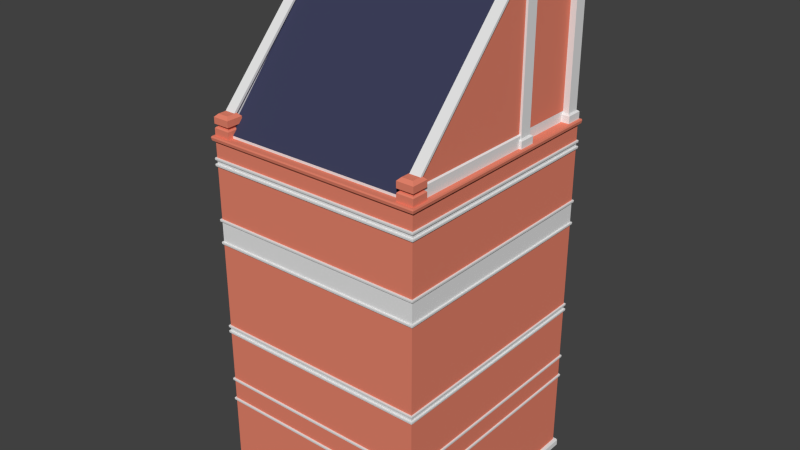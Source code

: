 # Source: House_02.blend  (saved by Blender 2.71.0; exported with 4.5.12 LTS)
import bpy
from mathutils import Matrix  # noqa: F401  (used for matrix-valued properties, if any)

bpy.ops.wm.read_factory_settings(use_empty=True)
scene = bpy.context.scene
scene.name = 'Scene'

# ---- collections
col_collection_1 = bpy.data.collections.new('Collection 1'); scene.collection.children.link(col_collection_1)

# ---- materials (node trees are filled in below, after node groups)
mat_brickwall = bpy.data.materials.new('Brickwall')
mat_brickwall.alpha_threshold = 0.0
mat_brickwall.use_transparent_shadow = False
mat_brickwall.diffuse_color = (0.8, 0.2313, 0.1512, 1.0)
mat_brickwall.roughness = 0.5
mat_brickwall.line_color = (0.0, 0.0, 0.0, 1.0)
mat_roof = bpy.data.materials.new('Roof')
mat_roof.alpha_threshold = 0.0
mat_roof.use_transparent_shadow = False
mat_roof.diffuse_color = (0.04632, 0.05003, 0.1025, 1.0)
mat_roof.roughness = 0.5
mat_roof.line_color = (0.0, 0.0, 0.0, 1.0)

# ---- material node trees

# ---- world
world_world = bpy.data.worlds.new('World'); scene.world = world_world
world_world.color = (0.05088, 0.05088, 0.05088)
world_world.use_sun_shadow = False
world_world.sun_shadow_jitter_overblur = 0.0
world_world.cycles.sampling_method = 'MANUAL'
world_world.cycles.sample_map_resolution = 256

# ---- meshes
me_cube_001 = bpy.data.meshes.new('Cube.001')
me_cube_001.from_pydata([(2.82, 1.11, 13.62), (0.0, -3.074, 9.288), (2.812, 2.987, 2.198), (2.812, -3.0, 2.198), (0.0, -2.779, 9.322), (2.812, 2.987, 4.398), (2.812, -3.0, 9.217), (2.465, 1.035, 13.7), (2.812, 2.987, 9.217), (0.0, -3.06, 9.322), (0.0, -3.0, 7.26), (2.869, 3.047, 9.217), (2.39, 1.11, 13.62), (2.869, -3.06, 9.217), (2.465, 0.7551, 13.7), (0.0, -3.038, 8.632), (2.812, 2.987, 0.1984), (2.812, -3.0, 0.1984), (2.39, 0.6804, 13.62), (0.0, -3.034, 8.649), (2.889, 3.068, -2.414e-06), (2.889, -3.081, -2.414e-06), (2.82, 0.6804, 13.47), (0.0, -3.034, 8.592), (2.867, 3.045, 0.1968), (2.867, -3.058, 0.1968), (2.39, 0.6804, 13.47), (2.812, -3.0, 2.273), (2.812, 2.987, 2.273), (0.0, -3.0, 8.649), (2.39, 1.11, 13.47), (0.0, -3.0, 8.574), (2.845, 3.021, 2.216), (2.845, -3.034, 2.216), (2.82, 1.11, 13.47), (2.845, -3.034, 2.273), (2.845, 3.021, 2.273), (0.0, -3.038, 8.782), (2.82, 0.6804, 9.262), (2.849, -3.038, 2.256), (2.849, 3.025, 2.256), (0.0, -3.034, 8.798), (2.82, 1.11, 9.262), (2.812, -3.0, 2.785), (2.812, 2.987, 2.86), (2.39, 1.11, 9.262), (0.0, -3.034, 8.742), (2.845, 3.021, 2.803), (2.845, -3.034, 2.803), (2.39, 0.6804, 9.262), (2.845, -3.034, 2.86), (2.845, 3.021, 2.86), (0.0, -3.0, 8.798), (2.754, 0.7972, 13.59), (2.849, -3.038, 2.843), (2.849, 3.025, 2.843), (0.0, -3.0, 8.724), (2.812, 2.987, 2.785), (0.0, -3.038, 7.243), (0.0, -3.034, 7.26), (2.889, 3.068, 0.1476), (2.889, -3.081, 0.1476), (2.712, -2.799, 9.647), (2.754, -2.799, 9.735), (2.812, -3.0, 4.324), (2.521, -2.799, 9.647), (2.812, -3.0, 4.398), (0.0, -3.034, 7.203), (2.845, 3.021, 4.342), (2.845, -3.034, 4.342), (2.845, -3.034, 4.398), (2.845, 3.021, 4.398), (0.0, -3.0, 7.185), (2.849, -3.038, 4.382), (2.849, 3.025, 4.382), (0.0, -3.038, 6.656), (2.812, 2.987, 4.324), (0.0, -3.034, 6.673), (2.812, -3.0, 4.174), (2.812, -3.0, 4.249), (0.0, -3.034, 6.616), (0.0, -3.0, 6.673), (0.0, -3.0, 6.598), (2.845, 3.021, 4.192), (2.845, -3.034, 4.192), (2.845, -3.034, 4.249), (2.845, 3.021, 4.249), (0.0, -3.0, 9.217), (2.849, -3.038, 4.232), (2.849, 3.025, 4.232), (0.0, -3.0, 2.86), (2.812, 2.987, 4.174), (0.0, -3.038, 4.232), (2.812, -3.0, 2.86), (2.812, 2.987, 4.249), (0.0, -3.034, 4.249), (2.812, 2.987, 6.598), (2.812, -3.0, 6.598), (0.0, -3.034, 4.192), (2.812, 2.987, 8.798), (2.812, -3.0, 6.673), (2.812, 2.987, 6.673), (0.0, -3.0, 4.249), (0.0, -3.0, 4.174), (2.845, 3.021, 6.616), (2.845, -3.034, 6.616), (2.845, -3.034, 6.673), (2.845, 3.021, 6.673), (0.0, -3.038, 4.382), (2.849, -3.038, 6.656), (2.849, 3.025, 6.656), (0.0, -3.034, 4.398), (2.812, -3.0, 7.185), (2.812, 2.987, 7.26), (0.0, -3.034, 4.342), (2.845, 3.021, 7.203), (2.845, -3.034, 7.203), (2.845, -3.034, 7.26), (2.845, 3.021, 7.26), (0.0, -3.0, 4.398), (2.849, -3.038, 7.243), (2.849, 3.025, 7.243), (0.0, -3.0, 4.324), (2.812, 2.987, 7.185), (0.0, -3.081, 0.1476), (2.812, -3.0, 8.724), (2.812, -3.0, 8.798), (0.0, -3.038, 2.843), (2.845, 3.021, 8.742), (2.845, -3.034, 8.742), (2.845, -3.034, 8.798), (2.845, 3.021, 8.798), (0.0, -3.034, 2.86), (2.849, -3.038, 8.782), (2.849, 3.025, 8.782), (0.0, -3.034, 2.803), (2.812, 2.987, 8.724), (0.0, -3.0, 2.785), (2.812, -3.0, 8.574), (2.812, -3.0, 8.649), (0.0, -3.038, 2.256), (0.0, -3.034, 2.273), (0.0, -3.034, 2.216), (2.845, 3.021, 8.592), (2.845, -3.034, 8.592), (2.845, -3.034, 8.649), (2.845, 3.021, 8.649), (0.0, -3.0, 2.273), (2.849, -3.038, 8.632), (2.849, 3.025, 8.632), (0.0, -3.058, 0.1968), (2.812, 2.987, 8.574), (0.0, -3.081, -2.414e-06), (2.812, -3.0, 7.26), (2.812, 2.987, 8.649), (0.0, -3.0, 0.1984), (2.869, 3.047, 9.322), (2.869, -3.06, 9.322), (0.0, -3.06, 9.217), (2.606, 2.766, 9.322), (2.606, -2.779, 9.322), (2.882, -3.074, 9.288), (2.882, 3.061, 9.288), (0.0, -3.0, 2.198), (2.39, -2.994, 9.262), (2.39, -2.564, 9.262), (2.82, -2.564, 9.262), (2.82, -2.994, 9.262), (2.82, -2.564, 9.607), (2.39, -2.564, 9.607), (2.39, -2.994, 9.607), (2.82, -2.994, 9.607), (2.39, -2.994, 9.766), (2.465, -2.919, 9.84), (2.39, -2.564, 9.766), (2.465, -2.639, 9.84), (2.82, -2.564, 9.766), (2.745, -2.639, 9.84), (2.82, -2.994, 9.766), (2.745, -2.919, 9.84), (2.769, -2.615, 9.607), (2.441, -2.615, 9.607), (2.441, -2.944, 9.607), (2.769, -2.944, 9.607), (2.769, -2.944, 9.533), (2.441, -2.944, 9.533), (2.441, -2.615, 9.533), (2.769, -2.615, 9.533), (2.82, -2.994, 9.504), (2.791, -2.966, 9.533), (2.419, -2.966, 9.533), (2.39, -2.994, 9.504), (2.39, -2.564, 9.504), (2.419, -2.593, 9.533), (2.791, -2.593, 9.533), (2.82, -2.564, 9.504), (0.0, 2.987, 2.198), (0.0, 2.987, 4.398), (0.0, 2.987, 2.785), (0.0, 3.047, 9.217), (0.0, 2.987, 0.1984), (0.0, 3.068, -2.414e-06), (0.0, 3.045, 0.1968), (0.0, 2.987, 2.273), (0.0, 3.021, 2.216), (0.0, 3.021, 2.273), (0.0, 3.025, 2.256), (0.0, 3.021, 2.803), (0.0, 3.021, 2.86), (0.0, 3.025, 2.843), (0.0, 3.068, 0.1476), (0.0, 2.987, 4.324), (0.0, 2.987, 2.86), (0.0, 3.021, 4.342), (0.0, 3.021, 4.398), (0.0, 3.025, 4.382), (0.0, 2.987, 4.174), (0.0, 3.021, 4.192), (0.0, 3.021, 4.249), (0.0, 3.025, 4.232), (0.0, 2.987, 9.217), (0.0, 2.987, 4.249), (0.0, 2.987, 6.598), (0.0, 2.987, 8.798), (0.0, 2.987, 7.185), (0.0, 2.987, 6.673), (0.0, 3.021, 6.616), (0.0, 3.021, 6.673), (0.0, 3.025, 6.656), (0.0, 3.021, 7.203), (0.0, 3.021, 7.26), (0.0, 3.025, 7.243), (0.0, 2.987, 8.724), (0.0, 2.987, 7.26), (0.0, 3.021, 8.742), (0.0, 3.021, 8.798), (0.0, 3.025, 8.782), (0.0, 2.987, 8.574), (0.0, 3.021, 8.592), (0.0, 3.021, 8.649), (0.0, 3.025, 8.632), (0.0, 2.987, 8.649), (0.0, 3.047, 9.322), (0.0, 2.766, 9.322), (0.0, 3.061, 9.288), (2.745, 1.035, 13.7), (2.82, 0.6804, 13.62), (2.745, 0.7551, 13.7), (2.769, 1.06, 13.47), (2.441, 1.06, 13.47), (2.441, 0.7308, 13.47), (2.769, 0.7308, 13.47), (2.769, 0.7308, 9.533), (2.441, 0.7308, 9.533), (2.441, 1.06, 9.533), (2.769, 1.06, 9.533), (2.82, 0.6804, 9.504), (2.791, 0.7089, 9.533), (2.419, 0.7089, 9.533), (2.39, 0.6804, 9.504), (2.39, 1.11, 9.504), (2.419, 1.082, 9.533), (2.791, 1.082, 9.533), (2.82, 1.11, 9.504), (2.754, 0.7972, 13.51), (2.754, -2.799, 9.647), (2.479, -2.799, 9.647), (2.479, 0.7972, 13.51), (2.479, -2.799, 9.735), (2.479, 0.7972, 13.59), (2.712, 0.7972, 13.51), (2.521, 0.7972, 13.51), (2.712, -2.799, 9.735), (2.521, -2.799, 9.735), (2.521, 0.7972, 13.59), (2.712, 0.7972, 13.59), (2.712, -2.799, 9.633), (2.521, -2.799, 9.633), (2.712, 0.7972, 9.633), (2.521, 0.7972, 9.633), (2.753, -2.799, 9.608), (2.48, -2.799, 9.608), (2.753, 0.7972, 9.608), (2.48, 0.7972, 9.608), (2.753, -2.799, 9.262), (2.48, -2.799, 9.262), (2.753, 0.7972, 9.262), (2.48, 0.7972, 9.262), (0.0, -2.857, 9.385), (2.613, -2.857, 9.385), (0.0, 0.7741, 13.62), (2.613, 0.7741, 13.62), (0.0, -2.857, 9.291), (2.613, -2.857, 9.291), (0.0, -2.684, 9.291), (2.613, -2.684, 9.291), (0.0, 0.9883, 13.62), (2.613, 0.9883, 13.62), (0.0, 0.9169, 13.66), (0.0, 0.8455, 13.66), (2.613, 0.8455, 13.66), (2.613, 0.9169, 13.66), (0.0, 0.7741, 13.53), (2.613, 0.7741, 13.53), (0.0, 0.7054, 13.62), (2.613, 0.7054, 13.62), (0.0, 0.7054, 13.53), (2.613, 0.7054, 13.53), (0.0, 2.759, 13.62), (2.613, 2.759, 13.62), (2.82, 3.012, 13.62), (2.465, 2.937, 13.7), (2.39, 3.012, 13.62), (2.465, 2.657, 13.7), (2.39, 2.582, 13.62), (2.82, 2.582, 13.47), (2.39, 2.582, 13.47), (2.39, 3.012, 13.47), (2.82, 3.012, 13.47), (2.82, 2.582, 9.262), (2.82, 3.012, 9.262), (2.39, 3.012, 9.262), (2.39, 2.582, 9.262), (2.745, 2.937, 13.7), (2.82, 2.582, 13.62), (2.745, 2.657, 13.7), (2.769, 2.961, 13.47), (2.441, 2.961, 13.47), (2.441, 2.633, 13.47), (2.769, 2.633, 13.47), (2.769, 2.633, 9.533), (2.441, 2.633, 9.533), (2.441, 2.961, 9.533), (2.769, 2.961, 9.533), (2.82, 2.582, 9.504), (2.791, 2.611, 9.533), (2.419, 2.611, 9.533), (2.39, 2.582, 9.504), (2.39, 3.012, 9.504), (2.419, 2.983, 9.533), (2.791, 2.983, 9.533), (2.82, 3.012, 9.504), (2.613, 0.9883, 9.577), (0.0, 2.759, 9.577), (2.613, 2.759, 9.577), (2.613, 2.759, 13.4), (2.613, 0.9883, 13.4), (0.0, 2.759, 13.4), (0.0, 2.88, 9.577), (2.613, 2.88, 9.577), (0.0, 2.88, 9.27), (2.613, 2.88, 9.27), (2.613, 0.9883, 9.27), (2.613, 2.759, 9.27), (0.0, 2.895, 13.62), (2.613, 2.895, 13.62), (2.613, 2.895, 13.4), (0.0, 2.895, 13.4), (2.719, 0.9883, 13.62), (2.719, 2.759, 13.62), (2.719, 2.759, 13.4), (2.719, 0.9883, 13.4)], [], [(200, 16, 24, 202), (16, 17, 25, 24), (250, 249, 254, 253), (91, 78, 93, 44), (66, 5, 96, 97), (119, 66, 97, 82), (196, 2, 16, 200), (2, 3, 17, 16), (248, 251, 252, 255), (210, 60, 20, 201), (60, 61, 21, 20), (257, 262, 255, 252), (260, 263, 42, 45), (28, 27, 35, 36), (203, 28, 36, 205), (140, 39, 35, 141), (39, 40, 36, 35), (273, 274, 269, 268), (163, 3, 33, 142), (3, 2, 32, 33), (277, 279, 283, 281), (142, 33, 39, 140), (33, 32, 40, 39), (65, 271, 279, 277), (127, 54, 50, 132), (54, 55, 51, 50), (281, 283, 287, 285), (137, 43, 48, 135), (135, 48, 54, 127), (48, 47, 55, 54), (272, 275, 274, 273), (147, 27, 43, 137), (27, 28, 57, 43), (43, 57, 47, 48), (264, 265, 62, 270), (202, 24, 60, 210), (24, 25, 61, 60), (259, 260, 45, 49), (256, 259, 49, 38), (216, 91, 44, 212), (265, 264, 53, 63), (212, 44, 51, 208), (108, 73, 70, 111), (73, 74, 71, 70), (122, 64, 69, 114), (114, 69, 73, 108), (69, 68, 74, 73), (64, 76, 68, 69), (267, 266, 268, 269), (246, 18, 26, 22), (44, 93, 50, 51), (12, 0, 34, 30), (92, 88, 85, 95), (88, 89, 86, 85), (284, 286, 282, 280), (103, 78, 84, 98), (98, 84, 88, 92), (84, 83, 89, 88), (276, 278, 270, 62), (78, 91, 83, 84), (18, 12, 30, 26), (263, 256, 38, 42), (52, 126, 6, 87), (259, 256, 257, 258), (126, 99, 8, 6), (5, 66, 70, 71), (197, 5, 71, 214), (263, 260, 261, 262), (94, 79, 85, 86), (221, 94, 86, 218), (76, 64, 79, 94), (260, 259, 258, 261), (261, 258, 253, 254), (211, 76, 94, 221), (256, 263, 262, 257), (151, 138, 153, 113), (247, 14, 18, 246), (101, 100, 106, 107), (225, 101, 107, 227), (22, 26, 250, 251), (75, 109, 106, 77), (109, 110, 107, 106), (30, 34, 248, 249), (34, 22, 251, 248), (82, 97, 105, 80), (97, 96, 104, 105), (26, 30, 249, 250), (251, 250, 253, 252), (80, 105, 109, 75), (105, 104, 110, 109), (249, 248, 255, 254), (245, 247, 246, 0), (58, 120, 117, 59), (120, 121, 118, 117), (7, 245, 0, 12), (14, 7, 12, 18), (72, 112, 116, 67), (67, 116, 120, 58), (116, 115, 121, 120), (262, 261, 254, 255), (125, 56, 29, 139), (81, 100, 112, 72), (100, 101, 123, 112), (138, 31, 10, 153), (112, 123, 115, 116), (0, 246, 22, 34), (258, 257, 252, 253), (247, 245, 7, 14), (237, 151, 113, 233), (275, 272, 63, 53), (233, 113, 118, 230), (37, 133, 130, 41), (133, 134, 131, 130), (153, 10, 59, 117), (139, 29, 19, 145), (56, 125, 129, 46), (46, 129, 133, 37), (129, 128, 134, 133), (125, 136, 128, 129), (126, 52, 41, 130), (113, 153, 117, 118), (15, 148, 145, 19), (148, 149, 146, 145), (31, 138, 144, 23), (23, 144, 148, 15), (144, 143, 149, 148), (138, 151, 143, 144), (100, 81, 77, 106), (99, 126, 130, 131), (223, 99, 131, 235), (64, 122, 102, 79), (154, 139, 145, 146), (241, 154, 146, 239), (136, 125, 139, 154), (232, 136, 154, 241), (87, 6, 13, 158), (78, 103, 90, 93), (6, 8, 11, 13), (161, 162, 156, 157), (1, 161, 157, 9), (157, 156, 159, 160), (9, 157, 160, 4), (93, 90, 132, 50), (13, 11, 162, 161), (79, 102, 95, 85), (158, 13, 161, 1), (179, 177, 175, 173), (190, 189, 184, 185), (176, 178, 171, 168), (194, 193, 186, 187), (173, 175, 174, 172), (175, 177, 176, 174), (177, 179, 178, 176), (179, 173, 172, 178), (193, 190, 185, 186), (172, 174, 169, 170), (174, 176, 168, 169), (178, 172, 170, 171), (188, 191, 164, 167), (191, 192, 165, 164), (192, 195, 166, 165), (189, 194, 187, 184), (180, 183, 184, 187), (182, 181, 186, 185), (181, 180, 187, 186), (183, 182, 185, 184), (170, 169, 181, 182), (168, 171, 183, 180), (169, 168, 180, 181), (171, 170, 182, 183), (188, 195, 194, 189), (192, 191, 190, 193), (195, 192, 193, 194), (191, 188, 189, 190), (195, 188, 167, 166), (28, 203, 198, 57), (8, 220, 199, 11), (99, 223, 220, 8), (5, 197, 222, 96), (66, 119, 111, 70), (25, 150, 124, 61), (40, 206, 205, 36), (2, 196, 204, 32), (32, 204, 206, 40), (55, 209, 208, 51), (47, 207, 209, 55), (57, 198, 207, 47), (74, 215, 214, 71), (68, 213, 215, 74), (76, 211, 213, 68), (89, 219, 218, 86), (83, 217, 219, 89), (91, 216, 217, 83), (101, 225, 224, 123), (110, 228, 227, 107), (96, 222, 226, 104), (104, 226, 228, 110), (121, 231, 230, 118), (115, 229, 231, 121), (123, 224, 229, 115), (27, 147, 141, 35), (61, 124, 152, 21), (134, 236, 235, 131), (128, 234, 236, 134), (136, 232, 234, 128), (149, 240, 239, 146), (143, 238, 240, 149), (151, 237, 238, 143), (3, 163, 155, 17), (17, 155, 150, 25), (162, 244, 242, 156), (156, 242, 243, 159), (11, 199, 244, 162), (62, 65, 277, 276), (65, 266, 267, 271), (280, 282, 278, 276), (276, 277, 281, 280), (280, 281, 285, 284), (302, 303, 307, 306), (289, 288, 292, 293), (293, 292, 294, 295), (298, 301, 297, 296), (290, 291, 300, 299), (299, 300, 301, 298), (288, 289, 303, 302), (306, 307, 305, 304), (291, 290, 304, 305), (328, 327, 332, 331), (296, 297, 309, 308), (326, 329, 330, 333), (335, 340, 333, 330), (338, 341, 320, 321), (337, 338, 321, 322), (334, 337, 322, 319), (324, 314, 316, 315), (312, 310, 318, 317), (314, 312, 317, 316), (341, 334, 319, 320), (337, 334, 335, 336), (341, 338, 339, 340), (338, 337, 336, 339), (339, 336, 331, 332), (334, 341, 340, 335), (325, 313, 314, 324), (315, 316, 328, 329), (317, 318, 326, 327), (318, 315, 329, 326), (316, 317, 327, 328), (329, 328, 331, 330), (327, 326, 333, 332), (323, 325, 324, 310), (311, 323, 310, 312), (313, 311, 312, 314), (340, 339, 332, 333), (310, 324, 315, 318), (336, 335, 330, 331), (325, 323, 311, 313), (345, 346, 342, 344), (347, 345, 344, 343), (346, 345, 360, 361), (345, 347, 357, 356), (343, 344, 349, 348), (348, 349, 351, 350), (344, 342, 352, 353), (344, 353, 351, 349), (354, 355, 356, 357), (309, 345, 356, 355), (308, 309, 355, 354), (359, 358, 361, 360), (297, 346, 361, 358), (345, 309, 359, 360), (309, 297, 358, 359)])
me_cube_001.polygons.foreach_set('material_index', [2, 2, 2, 0, 0, 0, 0, 0, 2, 2, 2, 2, 2, 2, 2, 2, 2, 2, 2, 2, 2, 2, 2, 2, 2, 2, 2, 2, 2, 2, 2, 0, 0, 2, 2, 2, 2, 2, 2, 0, 2, 2, 2, 2, 2, 2, 2, 2, 2, 2, 2, 2, 2, 2, 2, 2, 2, 2, 0, 2, 2, 2, 0, 2, 0, 2, 2, 2, 2, 2, 2, 2, 2, 2, 2, 0, 2, 2, 2, 2, 2, 2, 2, 2, 2, 2, 2, 2, 2, 2, 2, 2, 2, 2, 2, 2, 2, 2, 2, 2, 2, 2, 2, 0, 2, 2, 2, 2, 0, 2, 2, 2, 2, 2, 2, 2, 2, 2, 2, 2, 2, 2, 2, 2, 2, 2, 2, 2, 2, 2, 2, 2, 2, 2, 2, 0, 0, 0, 0, 0, 0, 0, 2, 0, 2, 0, 0, 0, 0, 0, 0, 0, 0, 0, 0, 0, 0, 0, 0, 0, 0, 0, 0, 0, 0, 0, 0, 0, 0, 0, 0, 0, 0, 0, 0, 0, 0, 0, 0, 2, 2, 2, 2, 2, 2, 2, 2, 2, 2, 2, 2, 2, 2, 2, 2, 2, 2, 2, 2, 2, 2, 2, 2, 2, 2, 2, 2, 2, 0, 2, 0, 0, 0, 2, 2, 2, 2, 2, 2, 2, 2, 2, 2, 2, 1, 2, 2, 2, 1, 2, 2, 2, 2, 2, 2, 2, 2, 2, 2, 2, 2, 2, 2, 2, 2, 2, 2, 2, 2, 2, 2, 2, 2, 2, 2, 2, 2, 0, 0, 2, 2, 2, 2, 2, 2, 2, 2, 2, 2, 2, 2, 2])
_uv = me_cube_001.uv_layers.new(name='UVMap')
_uv.uv.foreach_set('vector', [0.5, 0.9934, 1.906, 0.9934, 1.933, 1.022, 0.5, 1.022, 0.9062, 0.9934, 0.9062, -2.0, 0.9335, -2.029, 0.9335, 1.022, 0.8654, 0.233, 1.03, 0.233, 1.03, -1.734, 0.8654, -1.734, 0.9934, 0.587, -2.0, 0.587, -2.0, -0.07001, 0.9934, -0.07001, 0.0, 0.6992, 2.993, 0.6992, 2.993, 1.799, 0.0, 1.799, 0.5, 0.6992, 1.906, 0.6992, 1.906, 1.799, 0.5, 1.799, 0.5, 0.5992, 1.906, 0.5992, 1.906, -0.4008, 0.5, -0.4008, 0.9934, 0.5992, -2.0, 0.5992, -2.0, -0.4008, 0.9934, -0.4008, 0.02978, 0.233, -0.1346, 0.233, -0.1346, -1.734, 0.02978, -1.734, 0.5, 0.5738, 1.944, 0.5738, 1.944, 0.5, 0.5, 0.5, 0.03409, 0.5738, -3.041, 0.5738, -3.041, 0.5, 0.03409, 0.5, 0.8957, 0.8544, 0.8957, 1.041, 0.8847, 1.03, 0.8847, 0.8654, 0.6951, 0.252, 0.9099, 0.252, 0.9099, 0.1311, 0.6951, 0.1311, 0.9062, 0.9934, 0.9062, -2.0, 0.9224, -2.017, 0.9224, 1.011, 0.5, 0.9934, 1.906, 0.9934, 1.922, 1.011, 0.5, 1.011, 0.5, 0.6282, 1.924, 0.6282, 1.922, 0.6365, 0.5, 0.6365, 0.9808, 0.6282, 4.013, 0.6282, 4.011, 0.6365, 0.9828, 0.6365, 0.7606, 0.3677, 0.7606, 2.297, 0.7394, 2.297, 0.7394, 0.3677, 0.5, 0.0, 1.906, 0.0, 1.922, -0.01722, 0.5, -0.01722, 0.9062, 0.0, 0.9062, 2.993, 0.9224, 3.011, 0.9224, -0.01722, 0.7606, 0.1004, 0.7606, 1.899, 0.74, 1.899, 0.74, 0.1004, 0.5, 0.6081, 1.922, 0.6081, 1.924, 0.6282, 0.5, 0.6282, 0.9828, 0.6081, 4.011, 0.6081, 4.013, 0.6282, 0.9808, 0.6282, 0.1004, 0.3236, 1.899, 2.253, 1.899, 0.3163, 0.1004, 0.3163, 0.5, 0.9216, 1.924, 0.9216, 1.922, 0.93, 0.5, 0.93, 0.9808, 0.9216, 4.013, 0.9216, 4.011, 0.93, 0.9828, 0.93, 0.1004, 0.304, 1.899, 0.304, 1.899, 0.1311, 0.1004, 0.1311, 0.5, 0.0, 1.906, 0.0, 1.922, -0.01722, 0.5, -0.01722, 0.5, 0.9016, 1.922, 0.9016, 1.924, 0.9216, 0.5, 0.9216, 0.9828, 0.9016, 4.011, 0.9016, 4.013, 0.9216, 0.9808, 0.9216, 0.8558, 0.3677, 0.8558, 2.297, 0.7606, 2.297, 0.7606, 0.3677, 0.5, 0.6365, 1.906, 0.6365, 1.906, 0.8927, 0.5, 0.8927, 0.0, 0.6365, 2.993, 0.6365, 2.993, 0.8927, 0.0, 0.8927, 0.9062, 0.0, 0.9062, 2.993, 0.9224, 3.011, 0.9224, -0.01722, 0.8771, 0.253, 0.8771, -1.676, 0.8558, -1.676, 0.8558, 0.253, 0.5, 0.5984, 1.933, 0.5984, 1.944, 0.5738, 0.5, 0.5738, 0.02249, 0.5984, -3.029, 0.5984, -3.041, 0.5738, 0.03409, 0.5738, 0.8402, 0.252, 1.055, 0.252, 1.055, 0.1311, 0.8402, 0.1311, 0.9099, 0.252, 0.6951, 0.252, 0.6951, 0.1311, 0.9099, 0.1311, 0.5, 0.587, 1.906, 0.587, 1.906, -0.07001, 0.5, -0.07001, 0.1004, 0.3236, 1.899, 2.253, 1.899, 2.297, 0.1004, 0.3677, 0.5, 0.9934, 1.906, 0.9934, 1.922, 1.011, 0.5, 1.011, 0.5, 0.6908, 1.924, 0.6908, 1.922, 0.6992, 0.5, 0.6992, 0.9808, 0.6908, 4.013, 0.6908, 4.011, 0.6992, 0.9828, 0.6992, 0.5, 0.0, 1.906, 0.0, 1.922, -0.01722, 0.5, -0.01722, 0.5, 0.6708, 1.922, 0.6708, 1.924, 0.6908, 0.5, 0.6908, 0.9828, 0.6708, 4.011, 0.6708, 4.013, 0.6908, 0.9808, 0.6908, 0.9062, 0.0, 0.9062, 2.993, 0.9224, 3.011, 0.9224, -0.01722, 0.8986, 0.253, -0.8996, -1.676, -0.8996, -1.632, 0.8986, 0.297, 0.9099, 0.3122, 0.6951, 0.3122, 0.6951, 0.233, 0.9099, 0.233, 0.9062, 0.9934, 0.9062, -2.0, 0.9224, -2.017, 0.9224, 1.011, 0.6951, 0.3122, 0.9099, 0.3122, 0.9099, 0.233, 0.6951, 0.233, 0.5, 0.616, 1.924, 0.616, 1.922, 0.6244, 0.5, 0.6244, 0.9808, 0.616, 4.013, 0.616, 4.011, 0.6244, 0.9828, 0.6244, 0.1004, 0.1311, 1.899, 0.1311, 1.899, 0.304, 0.1004, 0.304, 0.5, 0.0, 1.906, 0.0, 1.922, -0.01722, 0.5, -0.01722, 0.5, 0.596, 1.922, 0.596, 1.924, 0.616, 0.5, 0.616, 0.9828, 0.596, 4.011, 0.596, 4.013, 0.616, 0.9808, 0.616, 0.1004, 0.3163, 1.899, 0.3163, 1.899, 2.253, 0.1004, 0.3236, 0.9062, 0.0, 0.9062, 2.993, 0.9224, 3.011, 0.9224, -0.01722, 0.8402, 0.3122, 1.055, 0.3122, 1.055, 0.233, 0.8402, 0.233, 0.05501, 0.252, -0.1598, 0.252, -0.1598, 0.1311, 0.05501, 0.1311, 0.5, 0.8992, 1.906, 0.8992, 1.906, 1.109, 0.5, 1.109, 0.6951, 0.252, 0.9099, 0.252, 0.8957, 0.2663, 0.7093, 0.2663, 0.0, 0.8992, 2.993, 0.8992, 2.993, 1.109, 0.0, 1.109, 0.9062, 0.9934, 0.9062, -2.0, 0.9224, -2.017, 0.9224, 1.011, 0.5, 0.9934, 1.906, 0.9934, 1.922, 1.011, 0.5, 1.011, 0.9099, 0.252, 0.6951, 0.252, 0.7093, 0.2663, 0.8957, 0.2663, 0.9062, 0.9934, 0.9062, -2.0, 0.9224, -2.017, 0.9224, 1.011, 0.5, 0.9934, 1.906, 0.9934, 1.922, 1.011, 0.5, 1.011, 0.9934, 0.6619, -2.0, 0.6619, -2.0, 0.6244, 0.9934, 0.6244, 0.05501, 0.252, -0.1598, 0.252, -0.1456, 0.2663, 0.04078, 0.2663, 0.7093, 0.04078, 0.7093, -0.1456, 0.7203, -0.1346, 0.7203, 0.02978, 0.5, 0.6619, 1.906, 0.6619, 1.906, 0.6244, 0.5, 0.6244, 0.8402, 0.252, 1.055, 0.252, 1.041, 0.2663, 0.8544, 0.2663, 0.9934, 0.787, -2.0, 0.787, -2.0, 0.13, 0.9934, 0.13, 0.8726, 0.8775, 0.7324, 0.8775, 0.6951, 0.8402, 0.9099, 0.8402, 0.9062, 0.9934, 0.9062, -2.0, 0.9224, -2.017, 0.9224, 1.011, 0.5, 0.9934, 1.906, 0.9934, 1.922, 1.011, 0.5, 1.011, 0.9099, 0.8402, 0.6951, 0.8402, 0.7203, 0.8654, 0.8847, 0.8654, 0.5, 0.8282, 1.924, 0.8282, 1.922, 0.8365, 0.5, 0.8365, 0.9808, 0.8282, 4.013, 0.8282, 4.011, 0.8365, 0.9828, 0.8365, 0.6951, 0.05501, 0.9099, 0.05501, 0.8847, 0.02978, 0.7203, 0.02978, 0.9099, 0.05501, 0.9099, -0.1598, 0.8847, -0.1346, 0.8847, 0.02978, 0.5, 0.0, 1.906, 0.0, 1.922, -0.01722, 0.5, -0.01722, 0.9062, 0.0, 0.9062, 2.993, 0.9224, 3.011, 0.9224, -0.01722, 0.6951, 0.8402, 0.6951, 1.055, 0.7203, 1.03, 0.7203, 0.8654, 0.8847, 0.233, 0.7203, 0.233, 0.7203, -1.734, 0.8847, -1.734, 0.5, 0.8081, 1.922, 0.8081, 1.924, 0.8282, 0.5, 0.8282, 0.9828, 0.8081, 4.011, 0.8081, 4.013, 0.8282, 0.9808, 0.8282, 0.7203, 0.233, 0.8847, 0.233, 0.8847, -1.734, 0.7203, -1.734, 0.8726, 0.01766, 0.8726, -0.1225, 0.9099, -0.1598, 0.9099, 0.05501, 0.5, 0.1216, 1.924, 0.1216, 1.922, 0.13, 0.5, 0.13, 0.9808, 0.1216, 4.013, 0.1216, 4.011, 0.13, 0.9828, 0.13, 0.7324, 0.01766, 0.8726, 0.01766, 0.9099, 0.05501, 0.6951, 0.05501, 0.7324, 0.8775, 0.7324, 1.018, 0.6951, 1.055, 0.6951, 0.8402, 0.5, 0.0, 1.906, 0.0, 1.922, -0.01722, 0.5, -0.01722, 0.5, 0.1016, 1.922, 0.1016, 1.924, 0.1216, 0.5, 0.1216, 0.9828, 0.1016, 4.011, 0.1016, 4.013, 0.1216, 0.9808, 0.1216, 0.8957, 0.04078, 0.7093, 0.04078, 0.7203, 0.02978, 0.8847, 0.02978, 0.9062, 0.8619, -0.5, 0.8619, -0.5, 0.8244, 0.9062, 0.8244, 0.5, 0.8365, 1.906, 0.8365, 1.906, 1.093, 0.5, 1.093, 0.0, 0.8365, 2.993, 0.8365, 2.993, 1.093, 0.0, 1.093, 0.9062, 0.787, -0.5, 0.787, -0.5, 0.13, 0.9062, 0.13, 0.9062, 0.0, 0.9062, 2.993, 0.9224, 3.011, 0.9224, -0.01722, 0.05501, 0.3122, -0.1598, 0.3122, -0.1598, 0.233, 0.05501, 0.233, 0.7093, 0.8544, 0.8957, 0.8544, 0.8847, 0.8654, 0.7203, 0.8654, 0.8726, 0.8775, 0.8726, 1.018, 0.7324, 1.018, 0.7324, 0.8775, 0.5, 0.787, 1.906, 0.787, 1.906, 0.13, 0.5, 0.13, 0.8558, 0.297, 0.8558, -1.632, 0.8771, -1.632, 0.8771, 0.297, 0.5, 0.9934, 1.906, 0.9934, 1.922, 1.011, 0.5, 1.011, 0.5, 0.8908, 1.924, 0.8908, 1.922, 0.8992, 0.5, 0.8992, 0.9808, 0.8908, 4.013, 0.8908, 4.011, 0.8992, 0.9828, 0.8992, 0.9062, 0.0, -0.5, 0.0, -0.5, -0.01722, 0.9224, -0.01722, 0.9062, 0.0, -0.5, 0.0, -0.5, -0.01722, 0.9224, -0.01722, 0.5, 0.0, 1.906, 0.0, 1.922, -0.01722, 0.5, -0.01722, 0.5, 0.8708, 1.922, 0.8708, 1.924, 0.8908, 0.5, 0.8908, 0.9828, 0.8708, 4.011, 0.8708, 4.013, 0.8908, 0.9808, 0.8908, 0.9062, 0.0, 0.9062, 2.993, 0.9224, 3.011, 0.9224, -0.01722, 0.9062, 0.0, -0.5, 0.0, -0.5, -0.01722, 0.9224, -0.01722, 0.9062, 0.9934, 0.9062, -2.0, 0.9224, -2.017, 0.9224, 1.011, 0.5, 0.816, 1.924, 0.816, 1.922, 0.8244, 0.5, 0.8244, 0.9808, 0.816, 4.013, 0.816, 4.011, 0.8244, 0.9828, 0.8244, 0.5, 0.0, 1.906, 0.0, 1.922, -0.01722, 0.5, -0.01722, 0.5, 0.796, 1.922, 0.796, 1.924, 0.816, 0.5, 0.816, 0.9828, 0.796, 4.011, 0.796, 4.013, 0.816, 0.9808, 0.816, 0.9062, 0.0, 0.9062, 2.993, 0.9224, 3.011, 0.9224, -0.01722, 0.9062, 0.0, -0.5, 0.0, -0.5, -0.01722, 0.9224, -0.01722, 0.9062, 0.9934, 0.9062, -2.0, 0.9224, -2.017, 0.9224, 1.011, 0.5, 0.9934, 1.906, 0.9934, 1.922, 1.011, 0.5, 1.011, 0.9062, 0.6619, -0.5, 0.6619, -0.5, 0.6244, 0.9062, 0.6244, 0.9062, 0.9934, 0.9062, -2.0, 0.9224, -2.017, 0.9224, 1.011, 0.5, 0.9934, 1.906, 0.9934, 1.922, 1.011, 0.5, 1.011, 0.9934, 0.8619, -2.0, 0.8619, -2.0, 0.8244, 0.9934, 0.8244, 0.5, 0.8619, 1.906, 0.8619, 1.906, 0.8244, 0.5, 0.8244, 0.5, 0.0, 1.906, 0.0, 1.934, -0.03005, 0.5, -0.03005, 0.9062, 0.587, -0.5, 0.587, -0.5, -0.07001, 0.9062, -0.07001, 0.9062, 0.0, 0.9062, 2.993, 0.9344, 3.023, 0.9344, -0.03005, 0.9628, 0.1442, 4.031, 0.1442, 4.023, 0.1611, 0.9699, 0.1611, 0.5, 0.1442, 1.941, 0.1442, 1.934, 0.1611, 0.5, 0.1611, 0.9344, 0.9699, 0.9344, 4.023, 0.8028, 3.883, 0.8028, 1.11, 0.5, 0.9699, 1.934, 0.9699, 1.803, 1.11, 0.5, 1.11, 0.9062, 0.0, -0.5, 0.0, -0.5, -0.01722, 0.9224, -0.01722, 0.9699, 0.1087, 4.023, 0.1087, 4.031, 0.1442, 0.9628, 0.1442, 0.9062, 0.0, -0.5, 0.0, -0.5, -0.01722, 0.9224, -0.01722, 0.5, 0.1087, 1.934, 0.1087, 1.941, 0.1442, 0.5, 0.1442, 0.8726, 0.04032, 0.8726, 0.1804, 0.7324, 0.1804, 0.7324, 0.04032, 0.7093, 0.01721, 0.8957, 0.01721, 0.8847, 0.0282, 0.7203, 0.0282, 0.2178, 0.3828, 0.00297, 0.3828, 0.00297, 0.3037, 0.2178, 0.3037, 0.8957, 0.2036, 0.7093, 0.2036, 0.7203, 0.1926, 0.8847, 0.1926, 0.7324, 0.04032, 0.7324, 0.1804, 0.6951, 0.2178, 0.6951, 0.00297, 0.7324, 0.1804, 0.8726, 0.1804, 0.9099, 0.2178, 0.6951, 0.2178, 0.8726, 0.1804, 0.8726, 0.04032, 0.9099, 0.00297, 0.9099, 0.2178, 0.8726, 0.04032, 0.7324, 0.04032, 0.6951, 0.00297, 0.9099, 0.00297, 0.7093, 0.2036, 0.7093, 0.01721, 0.7203, 0.0282, 0.7203, 0.1926, 0.00297, 0.3828, 0.2178, 0.3828, 0.2178, 0.3037, 0.00297, 0.3037, 0.6951, 0.3828, 0.9099, 0.3828, 0.9099, 0.3037, 0.6951, 0.3037, 0.9099, 0.3828, 0.6951, 0.3828, 0.6951, 0.3037, 0.9099, 0.3037, 0.9099, 0.252, 0.6951, 0.252, 0.6951, 0.1311, 0.9099, 0.1311, 0.00297, 0.252, 0.2178, 0.252, 0.2178, 0.1311, 0.00297, 0.1311, 0.6951, 0.252, 0.9099, 0.252, 0.9099, 0.1311, 0.6951, 0.1311, 0.8957, 0.01721, 0.8957, 0.2036, 0.8847, 0.1926, 0.8847, 0.0282, 0.1926, 0.3037, 0.0282, 0.3037, 0.0282, 0.2663, 0.1926, 0.2663, 0.0282, 0.3037, 0.1926, 0.3037, 0.1926, 0.2663, 0.0282, 0.2663, 0.7203, 0.3037, 0.8847, 0.3037, 0.8847, 0.2663, 0.7203, 0.2663, 0.8847, 0.3037, 0.7203, 0.3037, 0.7203, 0.2663, 0.8847, 0.2663, 0.6951, 0.00297, 0.6951, 0.2178, 0.7203, 0.1926, 0.7203, 0.0282, 0.9099, 0.2178, 0.9099, 0.00297, 0.8847, 0.0282, 0.8847, 0.1926, 0.6951, 0.2178, 0.9099, 0.2178, 0.8847, 0.1926, 0.7203, 0.1926, 0.9099, 0.00297, 0.6951, 0.00297, 0.7203, 0.0282, 0.8847, 0.0282, 0.00297, 0.252, 0.2178, 0.252, 0.2036, 0.2663, 0.01721, 0.2663, 0.2178, 0.252, 0.00297, 0.252, 0.01721, 0.2663, 0.2036, 0.2663, 0.9099, 0.252, 0.6951, 0.252, 0.7093, 0.2663, 0.8957, 0.2663, 0.6951, 0.252, 0.9099, 0.252, 0.8957, 0.2663, 0.7093, 0.2663, 0.2178, 0.252, 0.00297, 0.252, 0.00297, 0.1311, 0.2178, 0.1311, 0.9062, 0.6365, -0.5, 0.6365, -0.5, 0.8927, 0.9062, 0.8927, 0.9062, 0.9934, -0.5, 0.9934, -0.5, 1.023, 0.9344, 1.023, 0.9062, 0.8992, -0.5, 0.8992, -0.5, 1.109, 0.9062, 1.109, 0.9062, 0.6992, -0.5, 0.6992, -0.5, 1.799, 0.9062, 1.799, 0.9062, 0.0, -0.5, 0.0, -0.5, -0.01722, 0.9224, -0.01722, 0.9335, 0.5984, -0.5, 0.5984, -0.5, 0.5738, 0.9444, 0.5738, 0.9243, 0.6282, -0.5, 0.6282, -0.5, 0.6365, 0.9224, 0.6365, 0.9062, 0.9934, -0.5, 0.9934, -0.5, 1.011, 0.9224, 1.011, 0.9224, 0.6081, -0.5, 0.6081, -0.5, 0.6282, 0.9243, 0.6282, 0.9243, 0.9216, -0.5, 0.9216, -0.5, 0.93, 0.9224, 0.93, 0.9224, 0.9016, -0.5, 0.9016, -0.5, 0.9216, 0.9243, 0.9216, 0.9062, 0.9934, -0.5, 0.9934, -0.5, 1.011, 0.9224, 1.011, 0.9243, 0.6908, -0.5, 0.6908, -0.5, 0.6992, 0.9224, 0.6992, 0.9224, 0.6708, -0.5, 0.6708, -0.5, 0.6908, 0.9243, 0.6908, 0.9062, 0.9934, -0.5, 0.9934, -0.5, 1.011, 0.9224, 1.011, 0.9243, 0.616, -0.5, 0.616, -0.5, 0.6244, 0.9224, 0.6244, 0.9224, 0.596, -0.5, 0.596, -0.5, 0.616, 0.9243, 0.616, 0.9062, 0.9934, -0.5, 0.9934, -0.5, 1.011, 0.9224, 1.011, 0.9062, 0.8365, -0.5, 0.8365, -0.5, 1.093, 0.9062, 1.093, 0.9243, 0.8282, -0.5, 0.8282, -0.5, 0.8365, 0.9224, 0.8365, 0.9062, 0.9934, -0.5, 0.9934, -0.5, 1.011, 0.9224, 1.011, 0.9224, 0.8081, -0.5, 0.8081, -0.5, 0.8282, 0.9243, 0.8282, 0.9243, 0.1216, -0.5, 0.1216, -0.5, 0.13, 0.9224, 0.13, 0.9224, 0.1016, -0.5, 0.1016, -0.5, 0.1216, 0.9243, 0.1216, 0.9062, 0.9934, -0.5, 0.9934, -0.5, 1.011, 0.9224, 1.011, 0.9062, 0.0, -0.5, 0.0, -0.5, -0.01722, 0.9224, -0.01722, 0.9444, 0.5738, -0.5, 0.5738, -0.5, 0.5, 0.9444, 0.5, 0.9243, 0.8908, -0.5, 0.8908, -0.5, 0.8992, 0.9224, 0.8992, 0.9224, 0.8708, -0.5, 0.8708, -0.5, 0.8908, 0.9243, 0.8908, 0.9062, 0.9934, -0.5, 0.9934, -0.5, 1.011, 0.9224, 1.011, 0.9243, 0.816, -0.5, 0.816, -0.5, 0.8244, 0.9224, 0.8244, 0.9224, 0.796, -0.5, 0.796, -0.5, 0.816, 0.9243, 0.816, 0.9062, 0.9934, -0.5, 0.9934, -0.5, 1.011, 0.9224, 1.011, 0.9062, 0.5992, -0.5, 0.5992, -0.5, -0.4008, 0.9062, -0.4008, 0.9062, 0.0, -0.5, 0.0, -0.5, -0.02905, 0.9335, -0.02905, 0.9411, 0.1442, -0.5, 0.1442, -0.5, 0.1611, 0.9344, 0.1611, 0.9344, 0.02349, -0.5, 0.02349, -0.5, -0.1169, 0.8028, -0.1169, 0.9344, 0.1087, -0.5, 0.1087, -0.5, 0.1442, 0.9411, 0.1442, 0.8558, 0.3236, 0.7606, 0.3236, 0.7606, 0.3163, 0.8558, 0.3163, 0.7606, 0.3236, 0.7394, 0.3236, 0.7394, 2.253, 0.7606, 2.253, 0.8764, 0.1004, 0.8764, 1.899, 0.8558, 1.899, 0.8558, 0.1004, 0.8558, 0.3163, 0.7606, 0.3163, 0.74, 0.304, 0.8764, 0.304, 0.8764, 0.304, 0.74, 0.304, 0.74, 0.1311, 0.8764, 0.1311, 0.5, 0.8871, 1.806, 0.8871, 1.806, 0.8527, 0.5, 0.8527, 0.8065, 0.1924, -0.5, 0.1924, -0.5, 0.1454, 0.8065, 0.1454, 0.8065, 0.07145, -0.5, 0.07145, -0.5, 0.1582, 0.8065, 0.1582, 0.5, 0.9585, 1.806, 0.9585, 1.806, 0.9942, 0.5, 0.9942, 0.5, 0.8871, 1.806, 0.8871, 1.806, 0.9228, 0.5, 0.9228, 0.5, 0.9228, 1.806, 0.9228, 1.806, 0.9585, 0.5, 0.9585, 0.5, 0.1924, 1.806, 0.1924, 1.806, 2.266, 0.5, 2.266, 0.5, 0.266, 1.806, 0.266, 1.806, 0.3107, 0.5, 0.3107, 0.8065, 0.8871, -0.5, 0.8871, -0.5, 0.8527, 0.8065, 0.8527, 0.8164, 0.233, 0.9807, 0.233, 0.9807, -1.734, 0.8164, -1.734, 0.5, 0.9942, 1.806, 0.9942, 1.806, 1.88, 0.5, 1.88, 0.9807, 0.233, 0.8164, 0.233, 0.8164, -1.734, 0.9807, -1.734, 0.8957, 0.8054, 0.8957, 0.9917, 0.8847, 0.9807, 0.8847, 0.8164, 0.6951, 0.252, 0.9099, 0.252, 0.9099, 0.1311, 0.6951, 0.1311, 0.7912, 0.252, 1.006, 0.252, 1.006, 0.1311, 0.7912, 0.1311, 0.9099, 0.252, 0.6951, 0.252, 0.6951, 0.1311, 0.9099, 0.1311, 0.9099, 0.3122, 0.6951, 0.3122, 0.6951, 0.233, 0.9099, 0.233, 0.6951, 0.3122, 0.9099, 0.3122, 0.9099, 0.233, 0.6951, 0.233, 0.7912, 0.3122, 1.006, 0.3122, 1.006, 0.233, 0.7912, 0.233, 0.005978, 0.252, -0.2088, 0.252, -0.2088, 0.1311, 0.005978, 0.1311, 0.6951, 0.7912, 0.9099, 0.7912, 0.8957, 0.8054, 0.7093, 0.8054, 0.9099, 0.252, 0.6951, 0.252, 0.7093, 0.2663, 0.8957, 0.2663, 0.005978, 0.252, -0.2088, 0.252, -0.1946, 0.2663, -0.008259, 0.2663, 0.7093, 0.9917, 0.7093, 0.8054, 0.7203, 0.8164, 0.7203, 0.9807, 0.7912, 0.252, 1.006, 0.252, 0.9917, 0.2663, 0.8054, 0.2663, 0.8726, 0.8285, 0.7324, 0.8285, 0.6951, 0.7912, 0.9099, 0.7912, 0.9099, 0.7912, 0.6951, 0.7912, 0.7203, 0.8164, 0.8847, 0.8164, 0.6951, 0.005978, 0.9099, 0.005978, 0.8847, -0.01926, 0.7203, -0.01926, 0.9099, 0.005978, 0.9099, -0.2088, 0.8847, -0.1836, 0.8847, -0.01926, 0.6951, 0.7912, 0.6951, 1.006, 0.7203, 0.9807, 0.7203, 0.8164, 0.8847, 0.233, 0.7203, 0.233, 0.7203, -1.734, 0.8847, -1.734, 0.7203, 0.233, 0.8847, 0.233, 0.8847, -1.734, 0.7203, -1.734, 0.8726, 0.9686, 0.8726, 0.8285, 0.9099, 0.7912, 0.9099, 1.006, 0.7324, 0.9686, 0.8726, 0.9686, 0.9099, 1.006, 0.6951, 1.006, 0.7324, 0.8285, 0.7324, 0.9686, 0.6951, 1.006, 0.6951, 0.7912, 0.8957, 0.9917, 0.7093, 0.9917, 0.7203, 0.9807, 0.8847, 0.9807, 0.005978, 0.3122, -0.2088, 0.3122, -0.2088, 0.233, 0.005978, 0.233, 0.7093, 0.8054, 0.8957, 0.8054, 0.8847, 0.8164, 0.7203, 0.8164, 0.8726, 0.8285, 0.8726, 0.9686, 0.7324, 0.9686, 0.7324, 0.8285, 0.8796, 0.1999, -0.005833, 0.1999, -0.005833, -1.712, 0.8796, -1.712, 0.5, 0.1999, 1.806, 0.1999, 1.806, -1.712, 0.5, -1.712, 0.8065, 0.9942, 0.8065, 1.88, 0.8597, 1.88, 0.8597, 0.9942, 0.8065, 0.8796, -0.5, 0.8796, -0.5, 0.9474, 0.8065, 0.9474, 0.5, 0.8796, 1.806, 0.8796, 1.806, 0.9399, 0.5, 0.9399, 0.5, 0.2883, 1.806, 0.2883, 1.806, 0.1352, 0.5, 0.1352, 0.8796, 0.2883, -0.005833, 0.2883, -0.005833, 0.1352, 0.8796, 0.1352, 0.8796, 0.2883, 0.8796, 0.1352, 0.9399, 0.1352, 0.9399, 0.2883, 0.5, 0.3107, 1.806, 0.3107, 1.806, 0.1999, 0.5, 0.1999, 0.8796, 0.3107, 0.8796, 0.1999, 0.9474, 0.1999, 0.9474, 0.3107, 0.5, 0.8796, 1.806, 0.8796, 1.806, 0.9474, 0.5, 0.9474, 0.8796, 0.3107, -0.005833, 0.3107, -0.005833, 0.1999, 0.8796, 0.1999, 0.8065, 0.3107, 0.8065, 0.1999, 0.8597, 0.1999, 0.8597, 0.3107, 0.8065, 0.1999, 0.8065, 0.3107, 0.8597, 0.3107, 0.8597, 0.1999, 0.8065, 0.8796, 0.8065, -0.005833, 0.8597, -0.005833, 0.8597, 0.8796])
me_cube_001.materials.append(mat_brickwall)
me_cube_001.materials.append(mat_roof)
me_cube_001.materials.append(None)
me_cube_001.use_remesh_preserve_volume = False
me_cube_001.use_remesh_preserve_attributes = False
me_cube_001.use_mirror_vertex_groups = False
me_cube_001.update()

# ---- objects
ob_cube = bpy.data.objects.new('Cube', me_cube_001)

# ---- transforms, parenting, visibility, modifiers, constraints
ob_cube.location = (0.0, 0.0, 0.0)
ob_cube.lineart.crease_threshold = 0.0
_m = ob_cube.modifiers.new('Mirror', 'MIRROR')
_m.use_clip = True

# ---- collection membership
col_collection_1.objects.link(ob_cube)

# ---- scene / render settings (as saved in the file)
scene.frame_start = 1; scene.frame_end = 250; scene.frame_set(1)
scene.render.engine = 'BLENDER_EEVEE_NEXT'
scene.render.resolution_percentage = 50
scene.render.dither_intensity = 0.0
scene.cycles.use_denoising = False
scene.cycles.samples = 10
scene.cycles.sampling_pattern = 'TABULATED_SOBOL'
scene.cycles.light_sampling_threshold = 0.0
scene.cycles.use_adaptive_sampling = False
scene.cycles.use_light_tree = False
scene.cycles.blur_glossy = 0.0
scene.cycles.volume_bounces = 1
scene.cycles.pixel_filter_type = 'GAUSSIAN'
scene.cycles.sample_clamp_indirect = 0.0
scene.view_settings.view_transform = 'Standard'
bpy.context.view_layer.update()

# ---- added for rendering (the .blend has no active camera and no usable light): camera, sun
cam_auto = bpy.data.cameras.new('AutoCamera')
cam_auto.lens = 50.0
cam_auto.sensor_width = 36.0
cam_auto.clip_end = 1000.0
ob_auto_camera = bpy.data.objects.new('AutoCamera', cam_auto)
scene.collection.objects.link(ob_auto_camera)
ob_auto_camera.location = (14.886, -17.8698, 18.7583)
ob_auto_camera.rotation_euler = (1.09748, -7.21219e-08, 0.694738)
scene.camera = ob_auto_camera
light_auto_sun = bpy.data.lights.new('AutoSun', 'SUN')
light_auto_sun.energy = 3.0
light_auto_sun.angle = 0.0523599
ob_auto_sun = bpy.data.objects.new('AutoSun', light_auto_sun)
scene.collection.objects.link(ob_auto_sun)
ob_auto_sun.rotation_euler = (0.872665, 0.174533, 0.523599)
bpy.context.view_layer.update()
